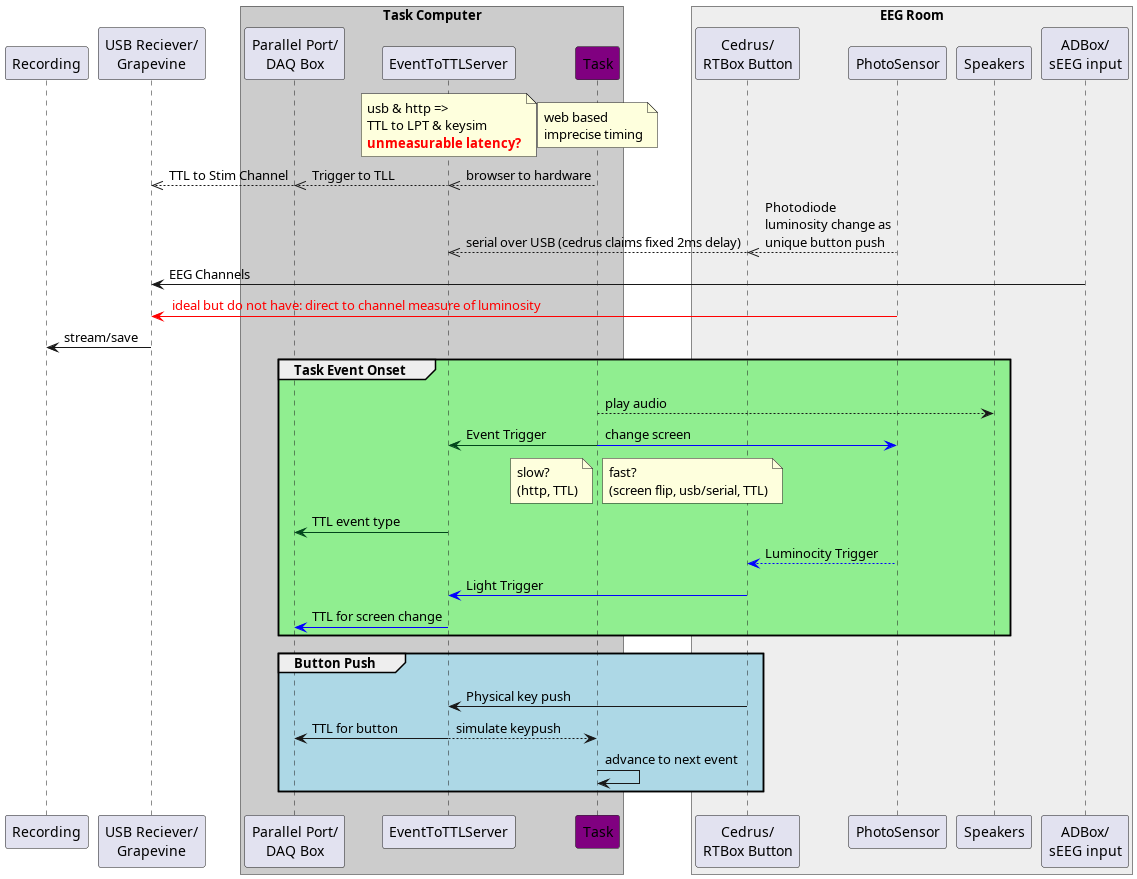

The diagram above was rendered by PlantUML. Its source (embedded in the PNG):
@startuml
!pragma teoz true
' mainframe Loef EEG
participant "Recording" as RecordCPU
participant "USB Reciever/\nGrapevine" as USBReciever

 box "Task Computer" #cccccc
 participant "Parallel Port/\nDAQ Box" as TaskCPULPT
 participant EventToTTLServer
 participant Task #purple
 endbox

 box "EEG Room" #eeeeee
 participant "Cedrus/\nRTBox Button" as CedrusButtonBox
 participant PhotoSensor
 participant Speakers
 participant "ADBox/\nsEEG input" as ADBox
 endbox


note over EventToTTLServer: usb & http =>\nTTL to LPT & keysim \n<b><font color=red>unmeasurable latency?</font></b>
& note over Task: web based \nimprecise timing

Task -->> EventToTTLServer: browser to hardware
& EventToTTLServer -->> TaskCPULPT: Trigger to TLL
& TaskCPULPT -->> USBReciever: TTL to Stim Channel
CedrusButtonBox -->> EventToTTLServer: serial over USB (cedrus claims fixed 2ms delay)
& PhotoSensor -->> CedrusButtonBox: Photodiode\nluminosity change as\nunique button push
USBReciever <- ADBox: EEG Channels
USBReciever <[#red]- PhotoSensor: <font color=red> ideal but do not have: direct to channel measure of luminosity</font>
USBReciever -> RecordCPU: stream/save

group #lightgreen Task Event Onset
Task --> Speakers: play audio
Task -[#blue]> PhotoSensor: change screen
& Task -[#01451b]> EventToTTLServer: Event Trigger
note right Task: fast?\n(screen flip, usb/serial, TTL)
& note left Task: slow?\n(http, TTL)
EventToTTLServer -[#01451b]> TaskCPULPT: TTL event type
PhotoSensor --[#blue]> CedrusButtonBox: Luminocity Trigger
CedrusButtonBox -[#blue]> EventToTTLServer: Light Trigger
EventToTTLServer -[#blue]> TaskCPULPT: TTL for screen change
end group

group #lightblue Button Push
CedrusButtonBox -> EventToTTLServer: Physical key push
EventToTTLServer -> TaskCPULPT: TTL for button
& EventToTTLServer --> Task: simulate keypush
Task->Task: advance to next event
end group
@enduml